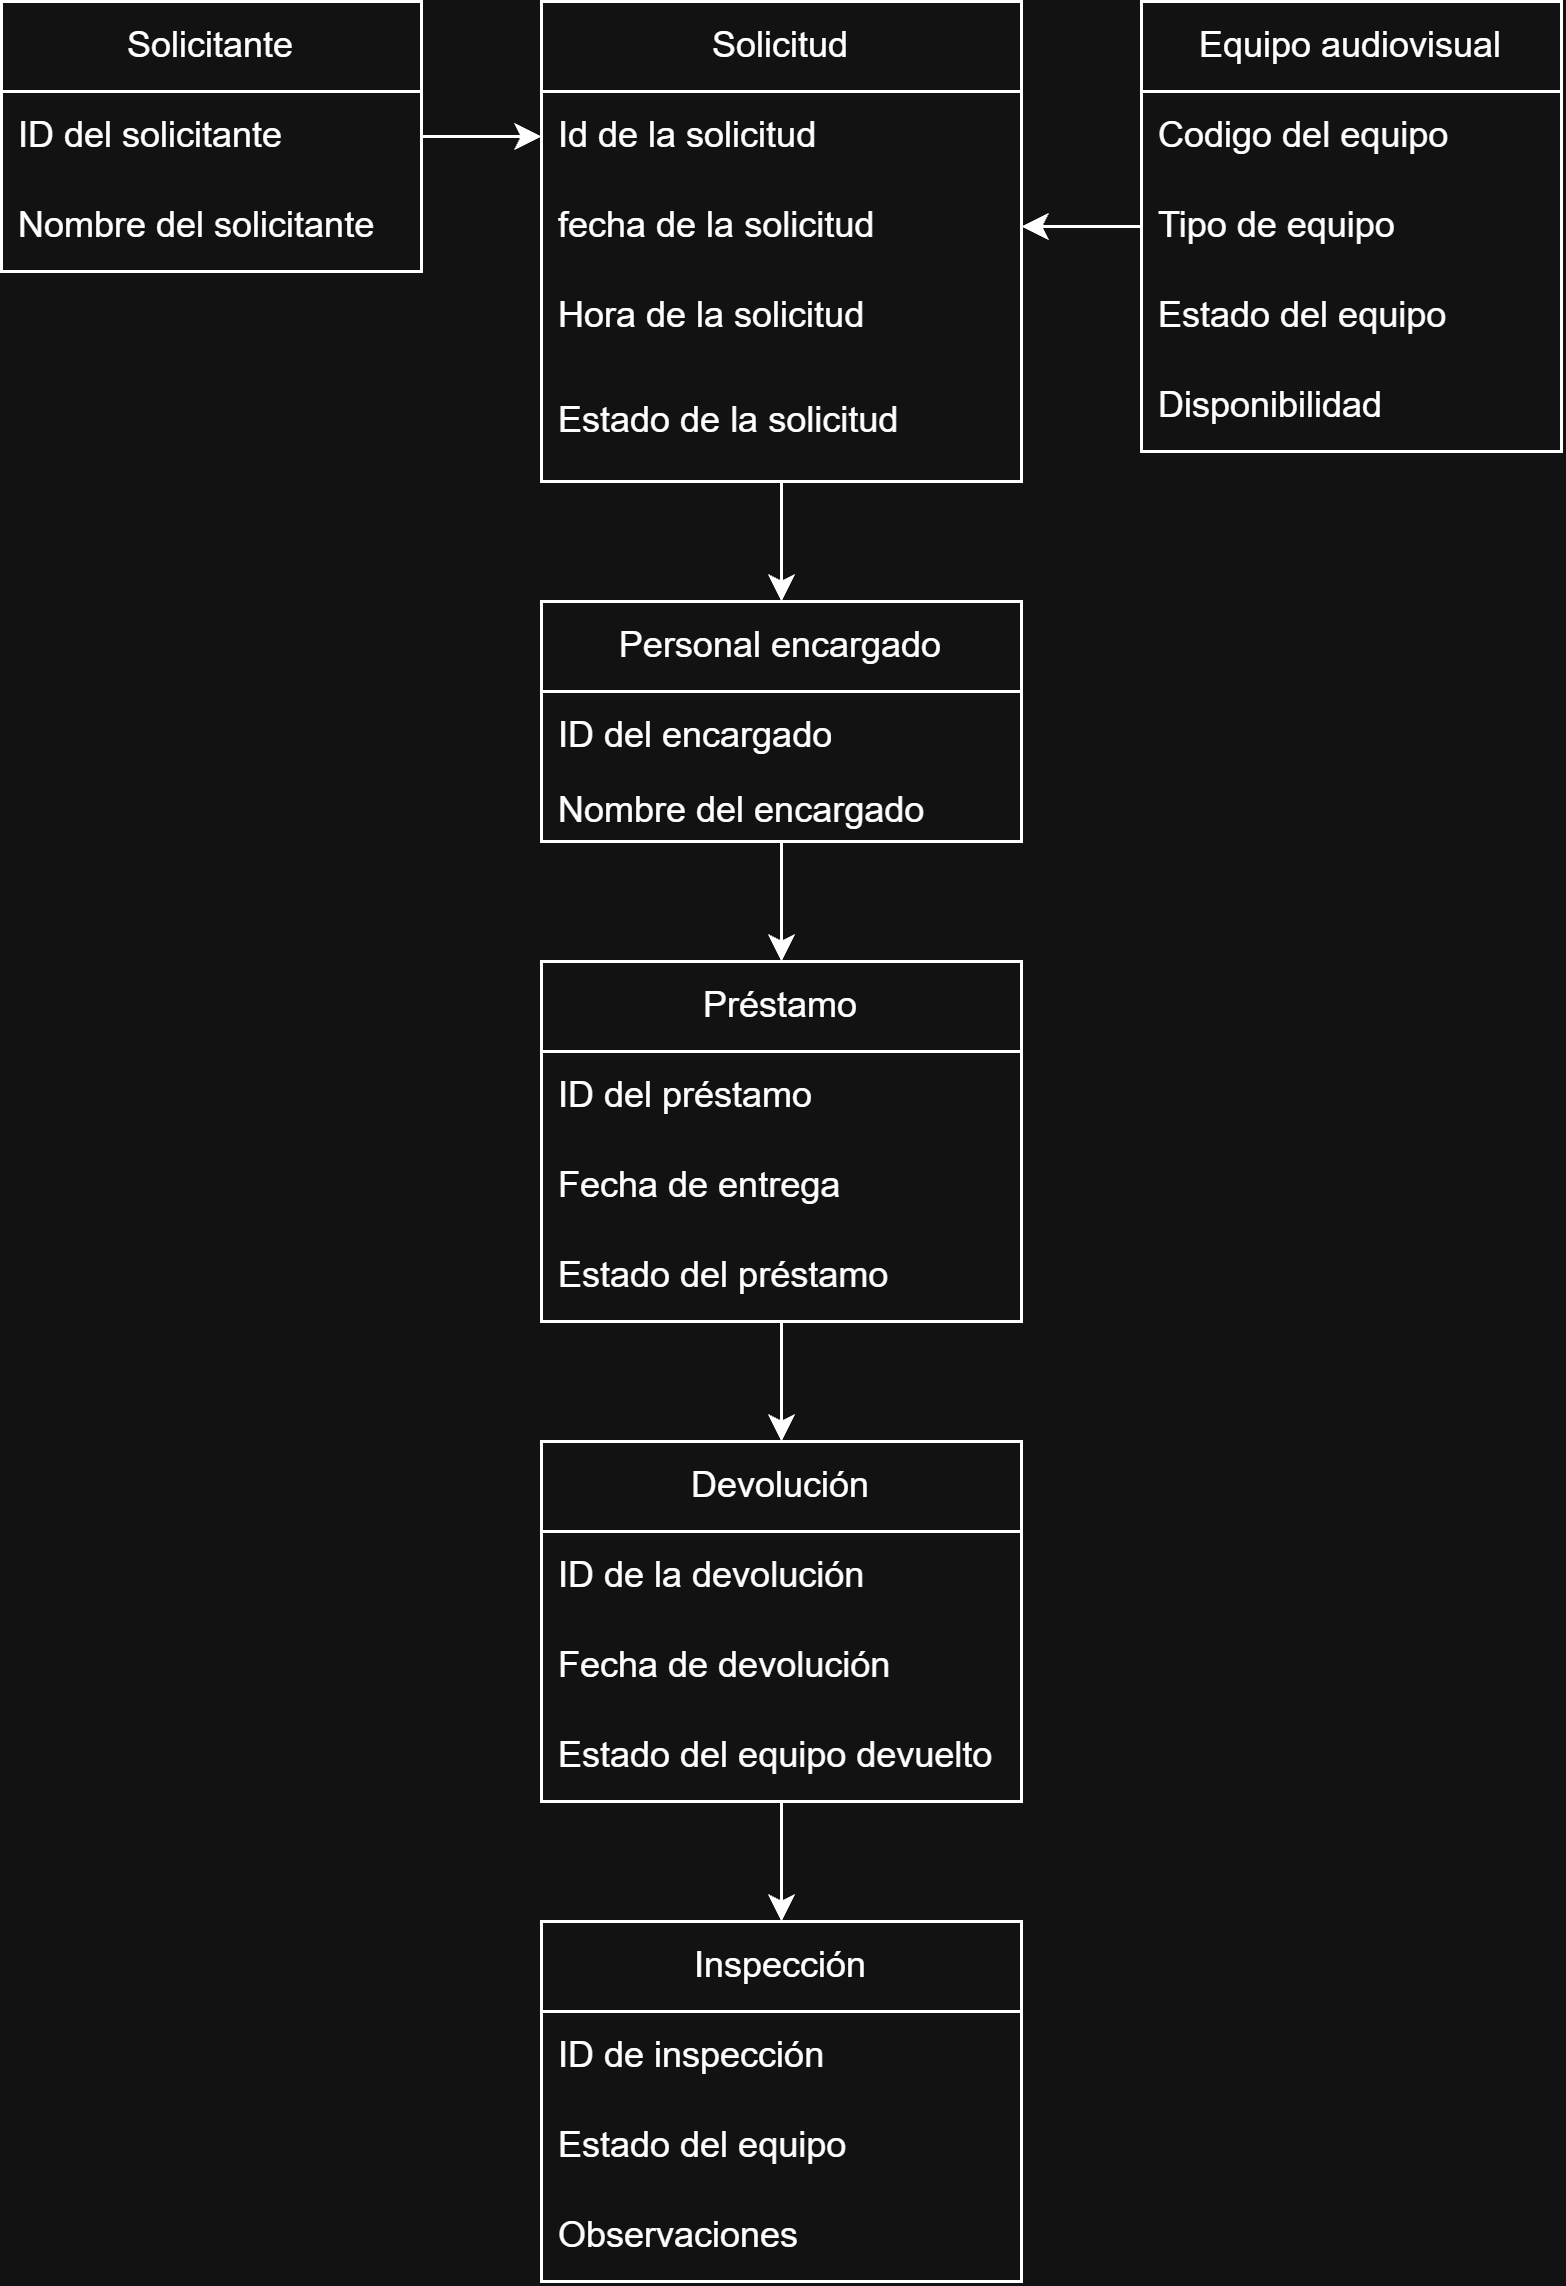

The diagram above was exported from draw.io. Its source (the exported page's mxGraphModel, read from the mxfile embedded in the PNG):
<mxGraphModel dx="912" dy="939" grid="1" gridSize="10" guides="1" tooltips="1" connect="1" arrows="1" fold="1" page="1" pageScale="1" pageWidth="827" pageHeight="1169" math="0" shadow="0">
  <root>
    <mxCell id="0" />
    <mxCell id="1" parent="0" />
    <mxCell id="I3wq588np7AUSOwutm03-142" edge="1" parent="1" source="I3wq588np7AUSOwutm03-102" style="edgeStyle=orthogonalEdgeStyle;rounded=0;orthogonalLoop=1;jettySize=auto;html=1;defaultLabelBackgroundColor=page;labelPadding=0 4;" target="I3wq588np7AUSOwutm03-107">
      <mxGeometry relative="1" as="geometry" />
    </mxCell>
    <mxCell id="I3wq588np7AUSOwutm03-102" parent="1" style="swimlane;fontStyle=0;childLayout=stackLayout;horizontal=1;startSize=30;horizontalStack=0;resizeParent=1;resizeParentMax=0;resizeLast=0;collapsible=1;marginBottom=0;whiteSpace=wrap;html=1;" value="Solicitante" vertex="1">
      <mxGeometry height="90" width="140" x="100" y="40" as="geometry" />
    </mxCell>
    <mxCell id="I3wq588np7AUSOwutm03-103" parent="I3wq588np7AUSOwutm03-102" style="text;strokeColor=none;fillColor=none;align=left;verticalAlign=middle;spacingLeft=4;spacingRight=4;overflow=hidden;points=[[0,0.5],[1,0.5]];portConstraint=eastwest;rotatable=0;whiteSpace=wrap;html=1;" value="ID del solicitante" vertex="1">
      <mxGeometry height="30" width="140" y="30" as="geometry" />
    </mxCell>
    <mxCell id="I3wq588np7AUSOwutm03-104" parent="I3wq588np7AUSOwutm03-102" style="text;strokeColor=none;fillColor=none;align=left;verticalAlign=middle;spacingLeft=4;spacingRight=4;overflow=hidden;points=[[0,0.5],[1,0.5]];portConstraint=eastwest;rotatable=0;whiteSpace=wrap;html=1;" value="Nombre del solicitante" vertex="1">
      <mxGeometry height="30" width="140" y="60" as="geometry" />
    </mxCell>
    <mxCell id="I3wq588np7AUSOwutm03-138" edge="1" parent="1" source="I3wq588np7AUSOwutm03-106" style="edgeStyle=orthogonalEdgeStyle;rounded=0;orthogonalLoop=1;jettySize=auto;html=1;entryX=0.5;entryY=0;entryDx=0;entryDy=0;defaultLabelBackgroundColor=page;labelPadding=0 4;" target="I3wq588np7AUSOwutm03-131">
      <mxGeometry relative="1" as="geometry" />
    </mxCell>
    <mxCell id="I3wq588np7AUSOwutm03-106" parent="1" style="swimlane;fontStyle=0;childLayout=stackLayout;horizontal=1;startSize=30;horizontalStack=0;resizeParent=1;resizeParentMax=0;resizeLast=0;collapsible=1;marginBottom=0;whiteSpace=wrap;html=1;" value="Solicitud" vertex="1">
      <mxGeometry height="160" width="160" x="280" y="40" as="geometry" />
    </mxCell>
    <mxCell id="I3wq588np7AUSOwutm03-107" parent="I3wq588np7AUSOwutm03-106" style="text;strokeColor=none;fillColor=none;align=left;verticalAlign=middle;spacingLeft=4;spacingRight=4;overflow=hidden;points=[[0,0.5],[1,0.5]];portConstraint=eastwest;rotatable=0;whiteSpace=wrap;html=1;" value="Id de la solicitud" vertex="1">
      <mxGeometry height="30" width="160" y="30" as="geometry" />
    </mxCell>
    <mxCell id="I3wq588np7AUSOwutm03-108" parent="I3wq588np7AUSOwutm03-106" style="text;strokeColor=none;fillColor=none;align=left;verticalAlign=middle;spacingLeft=4;spacingRight=4;overflow=hidden;points=[[0,0.5],[1,0.5]];portConstraint=eastwest;rotatable=0;whiteSpace=wrap;html=1;" value="fecha de la solicitud" vertex="1">
      <mxGeometry height="30" width="160" y="60" as="geometry" />
    </mxCell>
    <mxCell id="I3wq588np7AUSOwutm03-109" parent="I3wq588np7AUSOwutm03-106" style="text;strokeColor=none;fillColor=none;align=left;verticalAlign=middle;spacingLeft=4;spacingRight=4;overflow=hidden;points=[[0,0.5],[1,0.5]];portConstraint=eastwest;rotatable=0;whiteSpace=wrap;html=1;" value="Hora de la solicitud" vertex="1">
      <mxGeometry height="30" width="160" y="90" as="geometry" />
    </mxCell>
    <mxCell id="I3wq588np7AUSOwutm03-114" parent="I3wq588np7AUSOwutm03-106" style="text;strokeColor=none;fillColor=none;align=left;verticalAlign=middle;spacingLeft=4;spacingRight=4;overflow=hidden;points=[[0,0.5],[1,0.5]];portConstraint=eastwest;rotatable=0;whiteSpace=wrap;html=1;" value="Estado de la solicitud" vertex="1">
      <mxGeometry height="40" width="160" y="120" as="geometry" />
    </mxCell>
    <mxCell id="I3wq588np7AUSOwutm03-141" edge="1" parent="1" source="I3wq588np7AUSOwutm03-115" style="edgeStyle=orthogonalEdgeStyle;rounded=0;orthogonalLoop=1;jettySize=auto;html=1;entryX=0.5;entryY=0;entryDx=0;entryDy=0;defaultLabelBackgroundColor=page;labelPadding=0 4;" target="I3wq588np7AUSOwutm03-127">
      <mxGeometry relative="1" as="geometry" />
    </mxCell>
    <mxCell id="I3wq588np7AUSOwutm03-115" parent="1" style="swimlane;fontStyle=0;childLayout=stackLayout;horizontal=1;startSize=30;horizontalStack=0;resizeParent=1;resizeParentMax=0;resizeLast=0;collapsible=1;marginBottom=0;whiteSpace=wrap;html=1;" value="Devolución" vertex="1">
      <mxGeometry height="120" width="160" x="280" y="520" as="geometry" />
    </mxCell>
    <mxCell id="I3wq588np7AUSOwutm03-116" parent="I3wq588np7AUSOwutm03-115" style="text;strokeColor=none;fillColor=none;align=left;verticalAlign=middle;spacingLeft=4;spacingRight=4;overflow=hidden;points=[[0,0.5],[1,0.5]];portConstraint=eastwest;rotatable=0;whiteSpace=wrap;html=1;" value="ID de la devolución" vertex="1">
      <mxGeometry height="30" width="160" y="30" as="geometry" />
    </mxCell>
    <mxCell id="I3wq588np7AUSOwutm03-117" parent="I3wq588np7AUSOwutm03-115" style="text;strokeColor=none;fillColor=none;align=left;verticalAlign=middle;spacingLeft=4;spacingRight=4;overflow=hidden;points=[[0,0.5],[1,0.5]];portConstraint=eastwest;rotatable=0;whiteSpace=wrap;html=1;" value="Fecha de devolución" vertex="1">
      <mxGeometry height="30" width="160" y="60" as="geometry" />
    </mxCell>
    <mxCell id="I3wq588np7AUSOwutm03-118" parent="I3wq588np7AUSOwutm03-115" style="text;strokeColor=none;fillColor=none;align=left;verticalAlign=middle;spacingLeft=4;spacingRight=4;overflow=hidden;points=[[0,0.5],[1,0.5]];portConstraint=eastwest;rotatable=0;whiteSpace=wrap;html=1;" value="Estado del equipo devuelto" vertex="1">
      <mxGeometry height="30" width="160" y="90" as="geometry" />
    </mxCell>
    <mxCell id="I3wq588np7AUSOwutm03-140" edge="1" parent="1" source="I3wq588np7AUSOwutm03-119" style="edgeStyle=orthogonalEdgeStyle;rounded=0;orthogonalLoop=1;jettySize=auto;html=1;defaultLabelBackgroundColor=page;labelPadding=0 4;" target="I3wq588np7AUSOwutm03-115">
      <mxGeometry relative="1" as="geometry" />
    </mxCell>
    <mxCell id="I3wq588np7AUSOwutm03-119" parent="1" style="swimlane;fontStyle=0;childLayout=stackLayout;horizontal=1;startSize=30;horizontalStack=0;resizeParent=1;resizeParentMax=0;resizeLast=0;collapsible=1;marginBottom=0;whiteSpace=wrap;html=1;" value="Préstamo" vertex="1">
      <mxGeometry height="120" width="160" x="280" y="360" as="geometry" />
    </mxCell>
    <mxCell id="I3wq588np7AUSOwutm03-120" parent="I3wq588np7AUSOwutm03-119" style="text;strokeColor=none;fillColor=none;align=left;verticalAlign=middle;spacingLeft=4;spacingRight=4;overflow=hidden;points=[[0,0.5],[1,0.5]];portConstraint=eastwest;rotatable=0;whiteSpace=wrap;html=1;" value="ID del préstamo" vertex="1">
      <mxGeometry height="30" width="160" y="30" as="geometry" />
    </mxCell>
    <mxCell id="I3wq588np7AUSOwutm03-121" parent="I3wq588np7AUSOwutm03-119" style="text;strokeColor=none;fillColor=none;align=left;verticalAlign=middle;spacingLeft=4;spacingRight=4;overflow=hidden;points=[[0,0.5],[1,0.5]];portConstraint=eastwest;rotatable=0;whiteSpace=wrap;html=1;" value="Fecha de entrega" vertex="1">
      <mxGeometry height="30" width="160" y="60" as="geometry" />
    </mxCell>
    <mxCell id="I3wq588np7AUSOwutm03-122" parent="I3wq588np7AUSOwutm03-119" style="text;strokeColor=none;fillColor=none;align=left;verticalAlign=middle;spacingLeft=4;spacingRight=4;overflow=hidden;points=[[0,0.5],[1,0.5]];portConstraint=eastwest;rotatable=0;whiteSpace=wrap;html=1;" value="Estado del préstamo" vertex="1">
      <mxGeometry height="30" width="160" y="90" as="geometry" />
    </mxCell>
    <mxCell id="I3wq588np7AUSOwutm03-143" edge="1" parent="1" source="I3wq588np7AUSOwutm03-123" style="edgeStyle=orthogonalEdgeStyle;rounded=0;orthogonalLoop=1;jettySize=auto;html=1;defaultLabelBackgroundColor=page;labelPadding=0 4;" target="I3wq588np7AUSOwutm03-108">
      <mxGeometry relative="1" as="geometry" />
    </mxCell>
    <mxCell id="I3wq588np7AUSOwutm03-123" parent="1" style="swimlane;fontStyle=0;childLayout=stackLayout;horizontal=1;startSize=30;horizontalStack=0;resizeParent=1;resizeParentMax=0;resizeLast=0;collapsible=1;marginBottom=0;whiteSpace=wrap;html=1;" value="Equipo audiovisual" vertex="1">
      <mxGeometry height="150" width="140" x="480" y="40" as="geometry" />
    </mxCell>
    <mxCell id="I3wq588np7AUSOwutm03-124" parent="I3wq588np7AUSOwutm03-123" style="text;strokeColor=none;fillColor=none;align=left;verticalAlign=middle;spacingLeft=4;spacingRight=4;overflow=hidden;points=[[0,0.5],[1,0.5]];portConstraint=eastwest;rotatable=0;whiteSpace=wrap;html=1;" value="Codigo del equipo" vertex="1">
      <mxGeometry height="30" width="140" y="30" as="geometry" />
    </mxCell>
    <mxCell id="I3wq588np7AUSOwutm03-125" parent="I3wq588np7AUSOwutm03-123" style="text;strokeColor=none;fillColor=none;align=left;verticalAlign=middle;spacingLeft=4;spacingRight=4;overflow=hidden;points=[[0,0.5],[1,0.5]];portConstraint=eastwest;rotatable=0;whiteSpace=wrap;html=1;" value="Tipo de equipo" vertex="1">
      <mxGeometry height="30" width="140" y="60" as="geometry" />
    </mxCell>
    <mxCell id="I3wq588np7AUSOwutm03-126" parent="I3wq588np7AUSOwutm03-123" style="text;strokeColor=none;fillColor=none;align=left;verticalAlign=middle;spacingLeft=4;spacingRight=4;overflow=hidden;points=[[0,0.5],[1,0.5]];portConstraint=eastwest;rotatable=0;whiteSpace=wrap;html=1;" value="Estado del equipo" vertex="1">
      <mxGeometry height="30" width="140" y="90" as="geometry" />
    </mxCell>
    <mxCell id="I3wq588np7AUSOwutm03-135" parent="I3wq588np7AUSOwutm03-123" style="text;strokeColor=none;fillColor=none;align=left;verticalAlign=middle;spacingLeft=4;spacingRight=4;overflow=hidden;points=[[0,0.5],[1,0.5]];portConstraint=eastwest;rotatable=0;whiteSpace=wrap;html=1;" value="Disponibilidad" vertex="1">
      <mxGeometry height="30" width="140" y="120" as="geometry" />
    </mxCell>
    <mxCell id="I3wq588np7AUSOwutm03-127" parent="1" style="swimlane;fontStyle=0;childLayout=stackLayout;horizontal=1;startSize=30;horizontalStack=0;resizeParent=1;resizeParentMax=0;resizeLast=0;collapsible=1;marginBottom=0;whiteSpace=wrap;html=1;" value="Inspección" vertex="1">
      <mxGeometry height="120" width="160" x="280" y="680" as="geometry" />
    </mxCell>
    <mxCell id="I3wq588np7AUSOwutm03-128" parent="I3wq588np7AUSOwutm03-127" style="text;strokeColor=none;fillColor=none;align=left;verticalAlign=middle;spacingLeft=4;spacingRight=4;overflow=hidden;points=[[0,0.5],[1,0.5]];portConstraint=eastwest;rotatable=0;whiteSpace=wrap;html=1;" value="ID de inspección" vertex="1">
      <mxGeometry height="30" width="160" y="30" as="geometry" />
    </mxCell>
    <mxCell id="I3wq588np7AUSOwutm03-129" parent="I3wq588np7AUSOwutm03-127" style="text;strokeColor=none;fillColor=none;align=left;verticalAlign=middle;spacingLeft=4;spacingRight=4;overflow=hidden;points=[[0,0.5],[1,0.5]];portConstraint=eastwest;rotatable=0;whiteSpace=wrap;html=1;" value="Estado del equipo" vertex="1">
      <mxGeometry height="30" width="160" y="60" as="geometry" />
    </mxCell>
    <mxCell id="I3wq588np7AUSOwutm03-130" parent="I3wq588np7AUSOwutm03-127" style="text;strokeColor=none;fillColor=none;align=left;verticalAlign=middle;spacingLeft=4;spacingRight=4;overflow=hidden;points=[[0,0.5],[1,0.5]];portConstraint=eastwest;rotatable=0;whiteSpace=wrap;html=1;" value="Observaciones" vertex="1">
      <mxGeometry height="30" width="160" y="90" as="geometry" />
    </mxCell>
    <mxCell id="I3wq588np7AUSOwutm03-139" edge="1" parent="1" source="I3wq588np7AUSOwutm03-131" style="edgeStyle=orthogonalEdgeStyle;rounded=0;orthogonalLoop=1;jettySize=auto;html=1;defaultLabelBackgroundColor=page;labelPadding=0 4;" target="I3wq588np7AUSOwutm03-119">
      <mxGeometry relative="1" as="geometry" />
    </mxCell>
    <mxCell id="I3wq588np7AUSOwutm03-131" parent="1" style="swimlane;fontStyle=0;childLayout=stackLayout;horizontal=1;startSize=30;horizontalStack=0;resizeParent=1;resizeParentMax=0;resizeLast=0;collapsible=1;marginBottom=0;whiteSpace=wrap;html=1;" value="Personal encargado" vertex="1">
      <mxGeometry height="80" width="160" x="280" y="240" as="geometry" />
    </mxCell>
    <mxCell id="I3wq588np7AUSOwutm03-132" parent="I3wq588np7AUSOwutm03-131" style="text;strokeColor=none;fillColor=none;align=left;verticalAlign=middle;spacingLeft=4;spacingRight=4;overflow=hidden;points=[[0,0.5],[1,0.5]];portConstraint=eastwest;rotatable=0;whiteSpace=wrap;html=1;" value="ID del encargado" vertex="1">
      <mxGeometry height="30" width="160" y="30" as="geometry" />
    </mxCell>
    <mxCell id="I3wq588np7AUSOwutm03-133" parent="I3wq588np7AUSOwutm03-131" style="text;strokeColor=none;fillColor=none;align=left;verticalAlign=middle;spacingLeft=4;spacingRight=4;overflow=hidden;points=[[0,0.5],[1,0.5]];portConstraint=eastwest;rotatable=0;whiteSpace=wrap;html=1;" value="Nombre del encargado" vertex="1">
      <mxGeometry height="20" width="160" y="60" as="geometry" />
    </mxCell>
  </root>
</mxGraphModel>